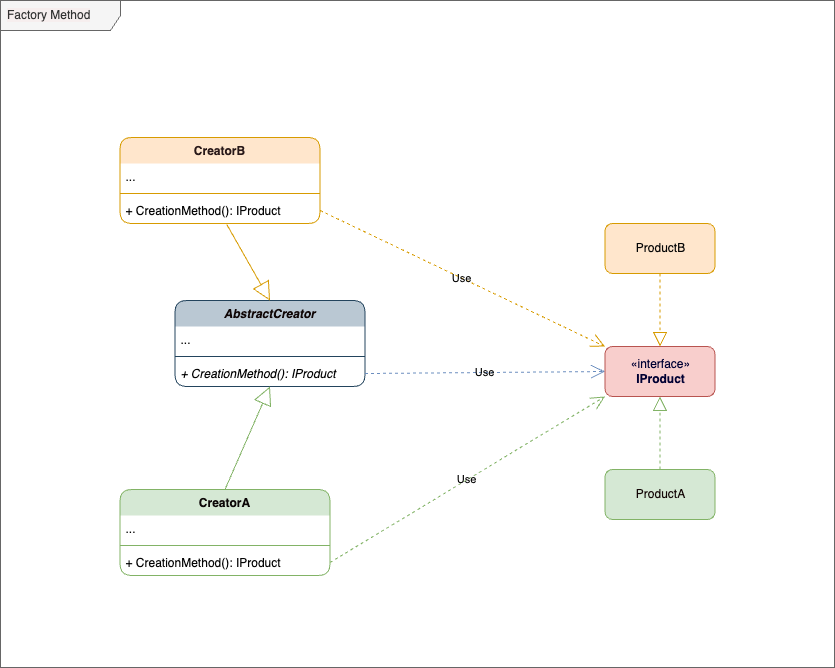

The diagram above was exported from draw.io. Its source (the exported page's mxGraphModel, read from the mxfile embedded in the PNG):
<mxGraphModel dx="1808" dy="932" grid="0" gridSize="10" guides="1" tooltips="1" connect="1" arrows="1" fold="1" page="1" pageScale="1" pageWidth="583" pageHeight="413" background="#ffffff" math="0" shadow="0">
  <root>
    <mxCell id="0" />
    <mxCell id="1" parent="0" />
    <mxCell id="35" value="" style="group" vertex="1" connectable="0" parent="1">
      <mxGeometry x="163" y="81" width="834" height="667" as="geometry" />
    </mxCell>
    <mxCell id="15" value="&lt;span style=&quot;background-color: rgb(246, 238, 238);&quot;&gt;Factory Method&lt;/span&gt;" style="shape=umlFrame;whiteSpace=wrap;html=1;width=120;height=30;boundedLbl=1;verticalAlign=middle;align=left;spacingLeft=5;swimlaneLine=0;fontColor=#333333;shadow=0;fillColor=#f5f5f5;strokeColor=#666666;rounded=1;" parent="35" vertex="1">
      <mxGeometry width="834" height="667" as="geometry" />
    </mxCell>
    <mxCell id="34" value="" style="group" parent="35" vertex="1" connectable="0">
      <mxGeometry x="119.5" y="137" width="595" height="438" as="geometry" />
    </mxCell>
    <mxCell id="5" value="&lt;span style=&quot;&quot;&gt;&lt;font color=&quot;#130606&quot;&gt;ProductA&lt;/font&gt;&lt;/span&gt;" style="html=1;shadow=0;swimlaneLine=0;labelBackgroundColor=none;fillColor=#d5e8d4;strokeColor=#82b366;rounded=1;" parent="34" vertex="1">
      <mxGeometry x="485" y="332" width="110" height="50" as="geometry" />
    </mxCell>
    <mxCell id="8" value="«interface»&lt;br&gt;&lt;b&gt;IProduct&lt;/b&gt;" style="html=1;shadow=0;swimlaneLine=0;fillColor=#f8cecc;strokeColor=#b85450;fontColor=#000033;rounded=1;" parent="34" vertex="1">
      <mxGeometry x="485" y="209" width="110" height="50" as="geometry" />
    </mxCell>
    <mxCell id="11" value="&lt;font color=&quot;#050505&quot;&gt;ProductB&lt;/font&gt;" style="html=1;shadow=0;swimlaneLine=0;fillColor=#ffe6cc;strokeColor=#d79b00;rounded=1;" parent="34" vertex="1">
      <mxGeometry x="485" y="86" width="110" height="50" as="geometry" />
    </mxCell>
    <object label="" Text="implement" id="12">
      <mxCell style="endArrow=block;dashed=1;endFill=0;endSize=12;html=1;entryX=0.5;entryY=1;entryDx=0;entryDy=0;exitX=0.5;exitY=0;exitDx=0;exitDy=0;shadow=0;swimlaneLine=0;fontColor=#050505;fillColor=#d5e8d4;strokeColor=#82b366;" parent="34" source="5" target="8" edge="1">
        <mxGeometry width="160" relative="1" as="geometry">
          <mxPoint x="480" y="168" as="sourcePoint" />
          <mxPoint x="640" y="128" as="targetPoint" />
        </mxGeometry>
      </mxCell>
    </object>
    <mxCell id="13" value="" style="endArrow=block;dashed=1;endFill=0;endSize=12;html=1;entryX=0.5;entryY=0;entryDx=0;entryDy=0;shadow=0;swimlaneLine=0;fontColor=#050505;fillColor=#ffe6cc;strokeColor=#d79b00;" parent="34" source="11" target="8" edge="1">
      <mxGeometry width="160" relative="1" as="geometry">
        <mxPoint x="577" y="22" as="sourcePoint" />
        <mxPoint x="560" y="172" as="targetPoint" />
      </mxGeometry>
    </mxCell>
    <mxCell id="25" value="AbstractCreator" style="swimlane;fontStyle=3;align=center;verticalAlign=top;childLayout=stackLayout;horizontal=1;startSize=26;horizontalStack=0;resizeParent=1;resizeParentMax=0;resizeLast=0;collapsible=1;marginBottom=0;shadow=0;swimlaneLine=0;fillColor=#bac8d3;strokeColor=#23445d;fontColor=#0f0606;rounded=1;" parent="34" vertex="1">
      <mxGeometry x="55" y="163" width="190" height="86" as="geometry">
        <mxRectangle x="110" y="90" width="130" height="30" as="alternateBounds" />
      </mxGeometry>
    </mxCell>
    <mxCell id="26" value="..." style="text;strokeColor=none;fillColor=none;align=left;verticalAlign=top;spacingLeft=4;spacingRight=4;overflow=hidden;rotatable=0;points=[[0,0.5],[1,0.5]];portConstraint=eastwest;shadow=0;swimlaneLine=0;fontColor=#050505;rounded=1;" parent="25" vertex="1">
      <mxGeometry y="26" width="190" height="26" as="geometry" />
    </mxCell>
    <mxCell id="27" value="" style="line;strokeWidth=1;fillColor=none;align=left;verticalAlign=middle;spacingTop=-1;spacingLeft=3;spacingRight=3;rotatable=0;labelPosition=right;points=[];portConstraint=eastwest;strokeColor=inherit;shadow=0;swimlaneLine=0;fontColor=#050505;rounded=1;" parent="25" vertex="1">
      <mxGeometry y="52" width="190" height="8" as="geometry" />
    </mxCell>
    <mxCell id="28" value="+ CreationMethod(): IProduct" style="text;strokeColor=none;fillColor=none;align=left;verticalAlign=top;spacingLeft=4;spacingRight=4;overflow=hidden;rotatable=0;points=[[0,0.5],[1,0.5]];portConstraint=eastwest;fontStyle=2;shadow=0;swimlaneLine=0;fontColor=#050505;rounded=1;" parent="25" vertex="1">
      <mxGeometry y="60" width="190" height="26" as="geometry" />
    </mxCell>
    <mxCell id="17" value="CreatorA" style="swimlane;fontStyle=1;align=center;verticalAlign=top;childLayout=stackLayout;horizontal=1;startSize=26;horizontalStack=0;resizeParent=1;resizeParentMax=0;resizeLast=0;collapsible=1;marginBottom=0;shadow=0;swimlaneLine=0;fillColor=#d5e8d4;strokeColor=#82b366;fontColor=#0d0808;rounded=1;" parent="34" vertex="1">
      <mxGeometry y="352" width="210" height="86" as="geometry">
        <mxRectangle x="50" y="206" width="90" height="30" as="alternateBounds" />
      </mxGeometry>
    </mxCell>
    <mxCell id="18" value="..." style="text;strokeColor=none;fillColor=none;align=left;verticalAlign=top;spacingLeft=4;spacingRight=4;overflow=hidden;rotatable=0;points=[[0,0.5],[1,0.5]];portConstraint=eastwest;shadow=0;swimlaneLine=0;fontColor=#050505;rounded=1;" parent="17" vertex="1">
      <mxGeometry y="26" width="210" height="26" as="geometry" />
    </mxCell>
    <mxCell id="19" value="" style="line;strokeWidth=1;fillColor=none;align=left;verticalAlign=middle;spacingTop=-1;spacingLeft=3;spacingRight=3;rotatable=0;labelPosition=right;points=[];portConstraint=eastwest;strokeColor=inherit;shadow=0;swimlaneLine=0;fontColor=#050505;rounded=1;" parent="17" vertex="1">
      <mxGeometry y="52" width="210" height="8" as="geometry" />
    </mxCell>
    <mxCell id="20" value="+ CreationMethod(): IProduct" style="text;strokeColor=none;fillColor=none;align=left;verticalAlign=top;spacingLeft=4;spacingRight=4;overflow=hidden;rotatable=0;points=[[0,0.5],[1,0.5]];portConstraint=eastwest;shadow=0;swimlaneLine=0;fontColor=#050505;rounded=1;" parent="17" vertex="1">
      <mxGeometry y="60" width="210" height="26" as="geometry" />
    </mxCell>
    <mxCell id="21" value="CreatorB" style="swimlane;fontStyle=1;align=center;verticalAlign=top;childLayout=stackLayout;horizontal=1;startSize=26;horizontalStack=0;resizeParent=1;resizeParentMax=0;resizeLast=0;collapsible=1;marginBottom=0;shadow=0;swimlaneLine=0;fillColor=#ffe6cc;strokeColor=#d79b00;fontColor=#291919;rounded=1;" parent="34" vertex="1">
      <mxGeometry width="200" height="86" as="geometry">
        <mxRectangle x="210" y="206" width="90" height="30" as="alternateBounds" />
      </mxGeometry>
    </mxCell>
    <mxCell id="22" value="..." style="text;strokeColor=none;fillColor=none;align=left;verticalAlign=top;spacingLeft=4;spacingRight=4;overflow=hidden;rotatable=0;points=[[0,0.5],[1,0.5]];portConstraint=eastwest;shadow=0;swimlaneLine=0;fontColor=#050505;rounded=1;" parent="21" vertex="1">
      <mxGeometry y="26" width="200" height="26" as="geometry" />
    </mxCell>
    <mxCell id="23" value="" style="line;strokeWidth=1;fillColor=none;align=left;verticalAlign=middle;spacingTop=-1;spacingLeft=3;spacingRight=3;rotatable=0;labelPosition=right;points=[];portConstraint=eastwest;strokeColor=inherit;shadow=0;swimlaneLine=0;fontColor=#050505;rounded=1;" parent="21" vertex="1">
      <mxGeometry y="52" width="200" height="8" as="geometry" />
    </mxCell>
    <mxCell id="24" value="+ CreationMethod(): IProduct" style="text;strokeColor=none;fillColor=none;align=left;verticalAlign=top;spacingLeft=4;spacingRight=4;overflow=hidden;rotatable=0;points=[[0,0.5],[1,0.5]];portConstraint=eastwest;shadow=0;swimlaneLine=0;fontColor=#050505;rounded=1;" parent="21" vertex="1">
      <mxGeometry y="60" width="200" height="26" as="geometry" />
    </mxCell>
    <mxCell id="29" value="Use" style="endArrow=open;endSize=12;dashed=1;html=1;entryX=0;entryY=0.5;entryDx=0;entryDy=0;shadow=0;swimlaneLine=0;fontColor=#050505;labelBackgroundColor=none;fillColor=#dae8fc;strokeColor=#6c8ebf;exitX=1;exitY=0.5;exitDx=0;exitDy=0;" parent="34" source="28" target="8" edge="1">
      <mxGeometry width="160" relative="1" as="geometry">
        <mxPoint x="210" y="84.5" as="sourcePoint" />
        <mxPoint x="370" y="85" as="targetPoint" />
        <mxPoint as="offset" />
      </mxGeometry>
    </mxCell>
    <mxCell id="30" value="" style="endArrow=block;endSize=16;endFill=0;html=1;exitX=0.5;exitY=0;exitDx=0;exitDy=0;entryX=0.5;entryY=1;entryDx=0;entryDy=0;shadow=0;swimlaneLine=0;fontColor=#050505;fillColor=#d5e8d4;strokeColor=#82b366;labelBackgroundColor=none;" parent="34" source="17" target="25" edge="1">
      <mxGeometry x="0.0157" y="-13" width="160" relative="1" as="geometry">
        <mxPoint x="-20" y="162" as="sourcePoint" />
        <mxPoint x="60" y="72" as="targetPoint" />
        <mxPoint as="offset" />
      </mxGeometry>
    </mxCell>
    <mxCell id="31" value="" style="endArrow=block;endSize=16;endFill=0;html=1;entryX=0.5;entryY=0;entryDx=0;entryDy=0;exitX=0.534;exitY=1.038;exitDx=0;exitDy=0;exitPerimeter=0;shadow=0;swimlaneLine=0;fontColor=#050505;labelBackgroundColor=none;fillColor=#ffe6cc;strokeColor=#d79b00;" parent="34" source="24" target="25" edge="1">
      <mxGeometry width="160" relative="1" as="geometry">
        <mxPoint y="212" as="sourcePoint" />
        <mxPoint x="100" y="72" as="targetPoint" />
      </mxGeometry>
    </mxCell>
    <mxCell id="32" value="Use" style="endArrow=open;endSize=12;dashed=1;html=1;entryX=0;entryY=0;entryDx=0;entryDy=0;shadow=0;swimlaneLine=0;fontColor=#050505;fillColor=#ffe6cc;strokeColor=#d79b00;labelBackgroundColor=none;exitX=1;exitY=0.5;exitDx=0;exitDy=0;" parent="34" source="24" target="8" edge="1">
      <mxGeometry width="160" relative="1" as="geometry">
        <mxPoint x="210" y="63" as="sourcePoint" />
        <mxPoint x="340" y="22" as="targetPoint" />
      </mxGeometry>
    </mxCell>
    <mxCell id="33" value="Use" style="endArrow=open;endSize=12;dashed=1;html=1;entryX=0;entryY=1;entryDx=0;entryDy=0;shadow=0;swimlaneLine=0;fontColor=#050505;fillColor=#d5e8d4;strokeColor=#82b366;labelBackgroundColor=none;exitX=1;exitY=0.5;exitDx=0;exitDy=0;" parent="34" source="20" target="8" edge="1">
      <mxGeometry width="160" relative="1" as="geometry">
        <mxPoint x="190" y="32" as="sourcePoint" />
        <mxPoint x="515" y="231" as="targetPoint" />
      </mxGeometry>
    </mxCell>
  </root>
</mxGraphModel>